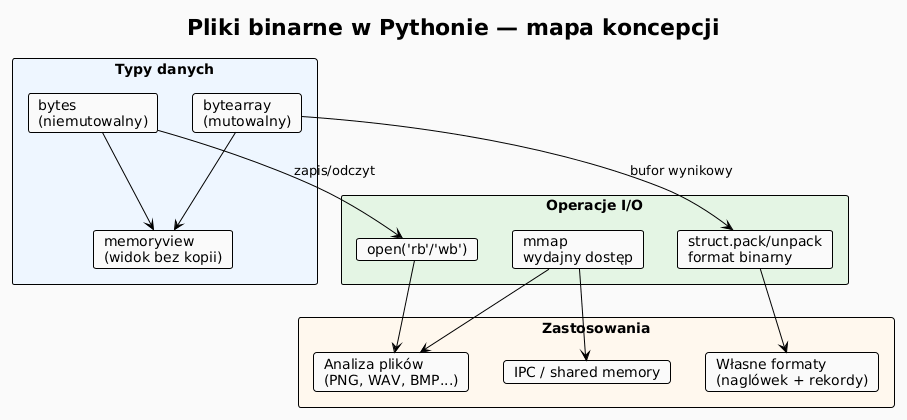

The diagram above was rendered by PlantUML. Its source (embedded in the PNG):
@startuml
!theme plain
skinparam backgroundColor #FAFAFA

title Pliki binarne w Pythonie — mapa koncepcji

rectangle "Typy danych" #EEF6FF {
    card bytes    as "bytes\n(niemutowalny)"
    card bytearray as "bytearray\n(mutowalny)"
    card memoryview as "memoryview\n(widok bez kopii)"
}

rectangle "Operacje I/O" #E4F5E4 {
    card open_rb as "open('rb'/'wb')"
    card struct_  as "struct.pack/unpack\nformat binarny"
    card mmap_    as "mmap\nwydajny dostęp"
}

rectangle "Zastosowania" #FFF8EE {
    card formaty  as "Własne formaty\n(naglówek + rekordy)"
    card analiza  as "Analiza plików\n(PNG, WAV, BMP...)"
    card ipc      as "IPC / shared memory"
}

bytes      --> open_rb  : zapis/odczyt
bytearray  --> struct_  : bufor wynikowy
struct_    --> formaty
open_rb    --> analiza
mmap_      --> analiza
mmap_      --> ipc
bytes      --> memoryview
bytearray  --> memoryview
@enduml